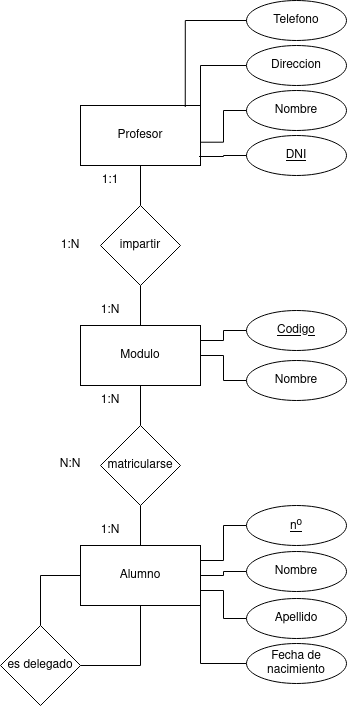

The diagram above was exported from draw.io. Its source (the exported page's mxGraphModel, read from the mxfile embedded in the PNG):
<mxGraphModel dx="644" dy="795" grid="1" gridSize="10" guides="1" tooltips="1" connect="1" arrows="1" fold="1" page="1" pageScale="1" pageWidth="827" pageHeight="1169" math="0" shadow="0">
  <root>
    <mxCell id="0" />
    <mxCell id="1" parent="0" />
    <mxCell id="OY-Vd0WlKixnU0CxxPwk-6" style="edgeStyle=orthogonalEdgeStyle;rounded=0;orthogonalLoop=1;jettySize=auto;html=1;endArrow=none;endFill=0;" parent="1" source="OY-Vd0WlKixnU0CxxPwk-1" target="OY-Vd0WlKixnU0CxxPwk-4" edge="1">
      <mxGeometry relative="1" as="geometry" />
    </mxCell>
    <mxCell id="OY-Vd0WlKixnU0CxxPwk-1" value="Profesor" style="rounded=0;whiteSpace=wrap;html=1;" parent="1" vertex="1">
      <mxGeometry x="294" y="150" width="120" height="60" as="geometry" />
    </mxCell>
    <mxCell id="OY-Vd0WlKixnU0CxxPwk-12" style="edgeStyle=orthogonalEdgeStyle;rounded=0;orthogonalLoop=1;jettySize=auto;html=1;entryX=1;entryY=0.5;entryDx=0;entryDy=0;endArrow=none;endFill=0;" parent="1" source="OY-Vd0WlKixnU0CxxPwk-2" target="OY-Vd0WlKixnU0CxxPwk-11" edge="1">
      <mxGeometry relative="1" as="geometry" />
    </mxCell>
    <mxCell id="OY-Vd0WlKixnU0CxxPwk-2" value="Alumno" style="rounded=0;whiteSpace=wrap;html=1;" parent="1" vertex="1">
      <mxGeometry x="294" y="590" width="120" height="60" as="geometry" />
    </mxCell>
    <mxCell id="OY-Vd0WlKixnU0CxxPwk-8" style="edgeStyle=orthogonalEdgeStyle;rounded=0;orthogonalLoop=1;jettySize=auto;html=1;endArrow=none;endFill=0;" parent="1" source="OY-Vd0WlKixnU0CxxPwk-3" target="OY-Vd0WlKixnU0CxxPwk-5" edge="1">
      <mxGeometry relative="1" as="geometry" />
    </mxCell>
    <mxCell id="OY-Vd0WlKixnU0CxxPwk-3" value="Modulo" style="rounded=0;whiteSpace=wrap;html=1;" parent="1" vertex="1">
      <mxGeometry x="294" y="370" width="120" height="60" as="geometry" />
    </mxCell>
    <mxCell id="OY-Vd0WlKixnU0CxxPwk-7" style="edgeStyle=orthogonalEdgeStyle;rounded=0;orthogonalLoop=1;jettySize=auto;html=1;entryX=0.5;entryY=0;entryDx=0;entryDy=0;endArrow=none;endFill=0;" parent="1" source="OY-Vd0WlKixnU0CxxPwk-4" target="OY-Vd0WlKixnU0CxxPwk-3" edge="1">
      <mxGeometry relative="1" as="geometry" />
    </mxCell>
    <mxCell id="OY-Vd0WlKixnU0CxxPwk-4" value="impartir" style="rhombus;whiteSpace=wrap;html=1;" parent="1" vertex="1">
      <mxGeometry x="314" y="250" width="80" height="80" as="geometry" />
    </mxCell>
    <mxCell id="OY-Vd0WlKixnU0CxxPwk-9" style="edgeStyle=orthogonalEdgeStyle;rounded=0;orthogonalLoop=1;jettySize=auto;html=1;endArrow=none;endFill=0;" parent="1" source="OY-Vd0WlKixnU0CxxPwk-5" target="OY-Vd0WlKixnU0CxxPwk-2" edge="1">
      <mxGeometry relative="1" as="geometry" />
    </mxCell>
    <mxCell id="OY-Vd0WlKixnU0CxxPwk-5" value="matricularse" style="rhombus;whiteSpace=wrap;html=1;" parent="1" vertex="1">
      <mxGeometry x="314" y="470" width="80" height="80" as="geometry" />
    </mxCell>
    <mxCell id="OY-Vd0WlKixnU0CxxPwk-13" style="edgeStyle=orthogonalEdgeStyle;rounded=0;orthogonalLoop=1;jettySize=auto;html=1;entryX=0;entryY=0.5;entryDx=0;entryDy=0;endArrow=none;endFill=0;" parent="1" source="OY-Vd0WlKixnU0CxxPwk-11" target="OY-Vd0WlKixnU0CxxPwk-2" edge="1">
      <mxGeometry relative="1" as="geometry" />
    </mxCell>
    <mxCell id="OY-Vd0WlKixnU0CxxPwk-11" value="es delegado" style="rhombus;whiteSpace=wrap;html=1;" parent="1" vertex="1">
      <mxGeometry x="214" y="670" width="80" height="80" as="geometry" />
    </mxCell>
    <mxCell id="OY-Vd0WlKixnU0CxxPwk-15" value="DNI" style="ellipse;whiteSpace=wrap;html=1;align=center;fontStyle=4;" parent="1" vertex="1">
      <mxGeometry x="460" y="180" width="100" height="40" as="geometry" />
    </mxCell>
    <mxCell id="OY-Vd0WlKixnU0CxxPwk-16" value="Nombre" style="ellipse;whiteSpace=wrap;html=1;" parent="1" vertex="1">
      <mxGeometry x="460" y="135" width="100" height="40" as="geometry" />
    </mxCell>
    <mxCell id="OY-Vd0WlKixnU0CxxPwk-28" style="edgeStyle=orthogonalEdgeStyle;rounded=0;orthogonalLoop=1;jettySize=auto;html=1;entryX=1;entryY=0;entryDx=0;entryDy=0;endArrow=none;endFill=0;" parent="1" source="OY-Vd0WlKixnU0CxxPwk-17" target="OY-Vd0WlKixnU0CxxPwk-1" edge="1">
      <mxGeometry relative="1" as="geometry" />
    </mxCell>
    <mxCell id="OY-Vd0WlKixnU0CxxPwk-17" value="Direccion" style="ellipse;whiteSpace=wrap;html=1;" parent="1" vertex="1">
      <mxGeometry x="460" y="90" width="100" height="40" as="geometry" />
    </mxCell>
    <mxCell id="OY-Vd0WlKixnU0CxxPwk-18" value="Telefono" style="ellipse;whiteSpace=wrap;html=1;" parent="1" vertex="1">
      <mxGeometry x="460" y="45" width="100" height="40" as="geometry" />
    </mxCell>
    <mxCell id="OY-Vd0WlKixnU0CxxPwk-30" style="edgeStyle=orthogonalEdgeStyle;rounded=0;orthogonalLoop=1;jettySize=auto;html=1;entryX=1;entryY=0.25;entryDx=0;entryDy=0;endArrow=none;endFill=0;" parent="1" source="OY-Vd0WlKixnU0CxxPwk-19" target="OY-Vd0WlKixnU0CxxPwk-3" edge="1">
      <mxGeometry relative="1" as="geometry" />
    </mxCell>
    <mxCell id="OY-Vd0WlKixnU0CxxPwk-19" value="Codigo" style="ellipse;whiteSpace=wrap;html=1;align=center;fontStyle=4;" parent="1" vertex="1">
      <mxGeometry x="460" y="355" width="100" height="40" as="geometry" />
    </mxCell>
    <mxCell id="OY-Vd0WlKixnU0CxxPwk-31" style="edgeStyle=orthogonalEdgeStyle;rounded=0;orthogonalLoop=1;jettySize=auto;html=1;entryX=1;entryY=0.5;entryDx=0;entryDy=0;endArrow=none;endFill=0;" parent="1" source="OY-Vd0WlKixnU0CxxPwk-20" target="OY-Vd0WlKixnU0CxxPwk-3" edge="1">
      <mxGeometry relative="1" as="geometry" />
    </mxCell>
    <mxCell id="OY-Vd0WlKixnU0CxxPwk-20" value="Nombre" style="ellipse;whiteSpace=wrap;html=1;" parent="1" vertex="1">
      <mxGeometry x="460" y="405" width="100" height="40" as="geometry" />
    </mxCell>
    <mxCell id="OY-Vd0WlKixnU0CxxPwk-32" style="edgeStyle=orthogonalEdgeStyle;rounded=0;orthogonalLoop=1;jettySize=auto;html=1;entryX=1;entryY=0.25;entryDx=0;entryDy=0;endArrow=none;endFill=0;" parent="1" source="OY-Vd0WlKixnU0CxxPwk-21" target="OY-Vd0WlKixnU0CxxPwk-2" edge="1">
      <mxGeometry relative="1" as="geometry" />
    </mxCell>
    <mxCell id="OY-Vd0WlKixnU0CxxPwk-21" value="n&lt;sup&gt;o&lt;/sup&gt;" style="ellipse;whiteSpace=wrap;html=1;align=center;fontStyle=4;" parent="1" vertex="1">
      <mxGeometry x="460" y="550" width="100" height="40" as="geometry" />
    </mxCell>
    <mxCell id="OY-Vd0WlKixnU0CxxPwk-33" style="edgeStyle=orthogonalEdgeStyle;rounded=0;orthogonalLoop=1;jettySize=auto;html=1;entryX=1;entryY=0.5;entryDx=0;entryDy=0;endArrow=none;endFill=0;" parent="1" source="OY-Vd0WlKixnU0CxxPwk-22" target="OY-Vd0WlKixnU0CxxPwk-2" edge="1">
      <mxGeometry relative="1" as="geometry" />
    </mxCell>
    <mxCell id="OY-Vd0WlKixnU0CxxPwk-22" value="Nombre" style="ellipse;whiteSpace=wrap;html=1;" parent="1" vertex="1">
      <mxGeometry x="460" y="596" width="100" height="40" as="geometry" />
    </mxCell>
    <mxCell id="OY-Vd0WlKixnU0CxxPwk-34" style="edgeStyle=orthogonalEdgeStyle;rounded=0;orthogonalLoop=1;jettySize=auto;html=1;entryX=1;entryY=0.75;entryDx=0;entryDy=0;endArrow=none;endFill=0;" parent="1" source="OY-Vd0WlKixnU0CxxPwk-23" target="OY-Vd0WlKixnU0CxxPwk-2" edge="1">
      <mxGeometry relative="1" as="geometry" />
    </mxCell>
    <mxCell id="OY-Vd0WlKixnU0CxxPwk-23" value="Apellido" style="ellipse;whiteSpace=wrap;html=1;" parent="1" vertex="1">
      <mxGeometry x="460" y="643" width="100" height="40" as="geometry" />
    </mxCell>
    <mxCell id="OY-Vd0WlKixnU0CxxPwk-35" style="edgeStyle=orthogonalEdgeStyle;rounded=0;orthogonalLoop=1;jettySize=auto;html=1;entryX=1;entryY=1;entryDx=0;entryDy=0;endArrow=none;endFill=0;" parent="1" source="OY-Vd0WlKixnU0CxxPwk-24" target="OY-Vd0WlKixnU0CxxPwk-2" edge="1">
      <mxGeometry relative="1" as="geometry" />
    </mxCell>
    <mxCell id="OY-Vd0WlKixnU0CxxPwk-24" value="Fecha de nacimiento" style="ellipse;whiteSpace=wrap;html=1;" parent="1" vertex="1">
      <mxGeometry x="460" y="688" width="100" height="40" as="geometry" />
    </mxCell>
    <mxCell id="OY-Vd0WlKixnU0CxxPwk-26" style="edgeStyle=orthogonalEdgeStyle;rounded=0;orthogonalLoop=1;jettySize=auto;html=1;entryX=0.988;entryY=0.85;entryDx=0;entryDy=0;entryPerimeter=0;endArrow=none;endFill=0;" parent="1" source="OY-Vd0WlKixnU0CxxPwk-15" target="OY-Vd0WlKixnU0CxxPwk-1" edge="1">
      <mxGeometry relative="1" as="geometry" />
    </mxCell>
    <mxCell id="OY-Vd0WlKixnU0CxxPwk-27" style="edgeStyle=orthogonalEdgeStyle;rounded=0;orthogonalLoop=1;jettySize=auto;html=1;entryX=0.996;entryY=0.612;entryDx=0;entryDy=0;entryPerimeter=0;endArrow=none;endFill=0;" parent="1" source="OY-Vd0WlKixnU0CxxPwk-16" target="OY-Vd0WlKixnU0CxxPwk-1" edge="1">
      <mxGeometry relative="1" as="geometry" />
    </mxCell>
    <mxCell id="OY-Vd0WlKixnU0CxxPwk-29" style="edgeStyle=orthogonalEdgeStyle;rounded=0;orthogonalLoop=1;jettySize=auto;html=1;entryX=0.873;entryY=0.025;entryDx=0;entryDy=0;entryPerimeter=0;endArrow=none;endFill=0;" parent="1" source="OY-Vd0WlKixnU0CxxPwk-18" target="OY-Vd0WlKixnU0CxxPwk-1" edge="1">
      <mxGeometry relative="1" as="geometry" />
    </mxCell>
    <mxCell id="OY-Vd0WlKixnU0CxxPwk-36" value="1:1" style="text;html=1;strokeColor=none;fillColor=none;align=center;verticalAlign=middle;whiteSpace=wrap;rounded=0;" parent="1" vertex="1">
      <mxGeometry x="294" y="210" width="60" height="30" as="geometry" />
    </mxCell>
    <mxCell id="OY-Vd0WlKixnU0CxxPwk-37" value="1:N" style="text;html=1;strokeColor=none;fillColor=none;align=center;verticalAlign=middle;whiteSpace=wrap;rounded=0;" parent="1" vertex="1">
      <mxGeometry x="294" y="340" width="60" height="30" as="geometry" />
    </mxCell>
    <mxCell id="OY-Vd0WlKixnU0CxxPwk-38" value="1:N" style="text;html=1;strokeColor=none;fillColor=none;align=center;verticalAlign=middle;whiteSpace=wrap;rounded=0;" parent="1" vertex="1">
      <mxGeometry x="254" y="275" width="60" height="30" as="geometry" />
    </mxCell>
    <mxCell id="OY-Vd0WlKixnU0CxxPwk-39" value="1:N" style="text;html=1;strokeColor=none;fillColor=none;align=center;verticalAlign=middle;whiteSpace=wrap;rounded=0;" parent="1" vertex="1">
      <mxGeometry x="294" y="430" width="60" height="30" as="geometry" />
    </mxCell>
    <mxCell id="OY-Vd0WlKixnU0CxxPwk-40" value="1:N" style="text;html=1;strokeColor=none;fillColor=none;align=center;verticalAlign=middle;whiteSpace=wrap;rounded=0;" parent="1" vertex="1">
      <mxGeometry x="294" y="560" width="60" height="30" as="geometry" />
    </mxCell>
    <mxCell id="OY-Vd0WlKixnU0CxxPwk-41" value="N:N" style="text;html=1;strokeColor=none;fillColor=none;align=center;verticalAlign=middle;whiteSpace=wrap;rounded=0;" parent="1" vertex="1">
      <mxGeometry x="254" y="494" width="60" height="30" as="geometry" />
    </mxCell>
  </root>
</mxGraphModel>